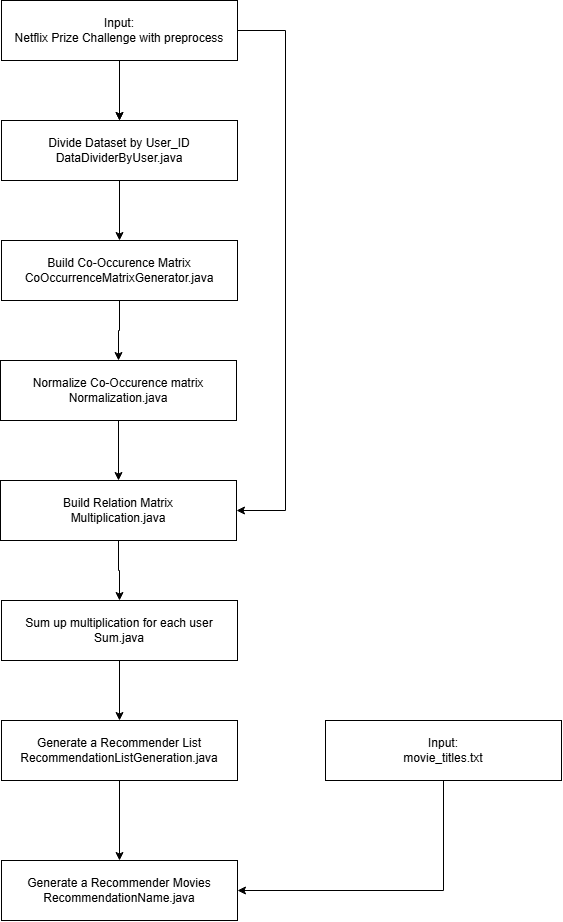

The diagram above was exported from draw.io. Its source (the exported page's mxGraphModel, read from the mxfile embedded in the PNG):
<mxGraphModel dx="1195" dy="630" grid="1" gridSize="10" guides="1" tooltips="1" connect="1" arrows="1" fold="1" page="1" pageScale="1" pageWidth="827" pageHeight="1169" math="0" shadow="0">
  <root>
    <mxCell id="0" />
    <mxCell id="1" parent="0" />
    <mxCell id="86yoVaLj9dBBUQJ136cN-7" value="" style="edgeStyle=orthogonalEdgeStyle;rounded=0;orthogonalLoop=1;jettySize=auto;html=1;" parent="1" source="86yoVaLj9dBBUQJ136cN-1" target="86yoVaLj9dBBUQJ136cN-6" edge="1">
      <mxGeometry relative="1" as="geometry" />
    </mxCell>
    <mxCell id="86yoVaLj9dBBUQJ136cN-15" value="" style="edgeStyle=orthogonalEdgeStyle;rounded=0;orthogonalLoop=1;jettySize=auto;html=1;" parent="1" source="86yoVaLj9dBBUQJ136cN-1" target="86yoVaLj9dBBUQJ136cN-6" edge="1">
      <mxGeometry relative="1" as="geometry" />
    </mxCell>
    <mxCell id="86yoVaLj9dBBUQJ136cN-1" value="Input:&lt;div&gt;Netflix Prize Challenge with preprocess&lt;/div&gt;" style="rounded=0;whiteSpace=wrap;html=1;" parent="1" vertex="1">
      <mxGeometry x="296" y="50" width="236" height="60" as="geometry" />
    </mxCell>
    <mxCell id="86yoVaLj9dBBUQJ136cN-9" value="" style="edgeStyle=orthogonalEdgeStyle;rounded=0;orthogonalLoop=1;jettySize=auto;html=1;" parent="1" source="86yoVaLj9dBBUQJ136cN-6" target="86yoVaLj9dBBUQJ136cN-8" edge="1">
      <mxGeometry relative="1" as="geometry" />
    </mxCell>
    <mxCell id="86yoVaLj9dBBUQJ136cN-6" value="Divide Dataset by User_ID&lt;div&gt;DataDividerByUser.java&lt;/div&gt;" style="rounded=0;whiteSpace=wrap;html=1;" parent="1" vertex="1">
      <mxGeometry x="296" y="170" width="236" height="60" as="geometry" />
    </mxCell>
    <mxCell id="86yoVaLj9dBBUQJ136cN-13" value="" style="edgeStyle=orthogonalEdgeStyle;rounded=0;orthogonalLoop=1;jettySize=auto;html=1;" parent="1" source="86yoVaLj9dBBUQJ136cN-8" target="86yoVaLj9dBBUQJ136cN-12" edge="1">
      <mxGeometry relative="1" as="geometry" />
    </mxCell>
    <mxCell id="86yoVaLj9dBBUQJ136cN-8" value="Build Co-Occurence Matrix&lt;div&gt;CoOccurrenceMatrixGenerator.java&lt;/div&gt;" style="rounded=0;whiteSpace=wrap;html=1;" parent="1" vertex="1">
      <mxGeometry x="296" y="290" width="236" height="60" as="geometry" />
    </mxCell>
    <mxCell id="86yoVaLj9dBBUQJ136cN-19" value="" style="edgeStyle=orthogonalEdgeStyle;rounded=0;orthogonalLoop=1;jettySize=auto;html=1;exitX=0.5;exitY=1;exitDx=0;exitDy=0;entryX=0.5;entryY=0;entryDx=0;entryDy=0;" parent="1" source="86yoVaLj9dBBUQJ136cN-12" target="86yoVaLj9dBBUQJ136cN-16" edge="1">
      <mxGeometry relative="1" as="geometry">
        <mxPoint x="250" y="770" as="targetPoint" />
      </mxGeometry>
    </mxCell>
    <mxCell id="86yoVaLj9dBBUQJ136cN-12" value="Normalize Co-Occurence matrix&lt;div&gt;Normalization.java&lt;/div&gt;" style="rounded=0;whiteSpace=wrap;html=1;" parent="1" vertex="1">
      <mxGeometry x="295" y="410" width="236" height="60" as="geometry" />
    </mxCell>
    <mxCell id="86yoVaLj9dBBUQJ136cN-21" value="" style="edgeStyle=orthogonalEdgeStyle;rounded=0;orthogonalLoop=1;jettySize=auto;html=1;" parent="1" source="86yoVaLj9dBBUQJ136cN-16" target="86yoVaLj9dBBUQJ136cN-20" edge="1">
      <mxGeometry relative="1" as="geometry" />
    </mxCell>
    <mxCell id="86yoVaLj9dBBUQJ136cN-16" value="Build Relation Matrix&lt;div&gt;Multiplication.java&lt;/div&gt;" style="rounded=0;whiteSpace=wrap;html=1;" parent="1" vertex="1">
      <mxGeometry x="295" y="530" width="236" height="60" as="geometry" />
    </mxCell>
    <mxCell id="86yoVaLj9dBBUQJ136cN-23" value="" style="edgeStyle=orthogonalEdgeStyle;rounded=0;orthogonalLoop=1;jettySize=auto;html=1;" parent="1" source="86yoVaLj9dBBUQJ136cN-20" target="86yoVaLj9dBBUQJ136cN-22" edge="1">
      <mxGeometry relative="1" as="geometry" />
    </mxCell>
    <mxCell id="86yoVaLj9dBBUQJ136cN-20" value="Sum up multiplication for each user&lt;div&gt;Sum.java&lt;/div&gt;" style="rounded=0;whiteSpace=wrap;html=1;" parent="1" vertex="1">
      <mxGeometry x="296" y="650" width="236" height="60" as="geometry" />
    </mxCell>
    <mxCell id="pAg_GcL-3vzYYxuqENUV-3" value="" style="edgeStyle=orthogonalEdgeStyle;rounded=0;orthogonalLoop=1;jettySize=auto;html=1;" edge="1" parent="1" source="86yoVaLj9dBBUQJ136cN-22" target="pAg_GcL-3vzYYxuqENUV-2">
      <mxGeometry relative="1" as="geometry" />
    </mxCell>
    <mxCell id="86yoVaLj9dBBUQJ136cN-22" value="Generate a Recommender List&lt;div&gt;RecommendationListGeneration.java&lt;/div&gt;" style="rounded=0;whiteSpace=wrap;html=1;" parent="1" vertex="1">
      <mxGeometry x="296" y="770" width="236" height="60" as="geometry" />
    </mxCell>
    <mxCell id="86yoVaLj9dBBUQJ136cN-28" value="" style="endArrow=classic;html=1;rounded=0;exitX=1;exitY=0.5;exitDx=0;exitDy=0;entryX=1;entryY=0.5;entryDx=0;entryDy=0;edgeStyle=orthogonalEdgeStyle;" parent="1" source="86yoVaLj9dBBUQJ136cN-1" target="86yoVaLj9dBBUQJ136cN-16" edge="1">
      <mxGeometry width="50" height="50" relative="1" as="geometry">
        <mxPoint x="690" y="490" as="sourcePoint" />
        <mxPoint x="740" y="440" as="targetPoint" />
        <Array as="points">
          <mxPoint x="580" y="80" />
          <mxPoint x="580" y="560" />
        </Array>
      </mxGeometry>
    </mxCell>
    <mxCell id="pAg_GcL-3vzYYxuqENUV-1" value="Input:&lt;div&gt;movie_titles.txt&lt;/div&gt;" style="rounded=0;whiteSpace=wrap;html=1;" vertex="1" parent="1">
      <mxGeometry x="620" y="770" width="236" height="60" as="geometry" />
    </mxCell>
    <mxCell id="pAg_GcL-3vzYYxuqENUV-2" value="Generate a Recommender Movies&lt;div&gt;RecommendationName.java&lt;/div&gt;" style="rounded=0;whiteSpace=wrap;html=1;" vertex="1" parent="1">
      <mxGeometry x="296" y="910" width="236" height="60" as="geometry" />
    </mxCell>
    <mxCell id="pAg_GcL-3vzYYxuqENUV-4" value="" style="edgeStyle=orthogonalEdgeStyle;rounded=0;orthogonalLoop=1;jettySize=auto;html=1;exitX=0.5;exitY=1;exitDx=0;exitDy=0;entryX=1;entryY=0.5;entryDx=0;entryDy=0;" edge="1" parent="1" source="pAg_GcL-3vzYYxuqENUV-1" target="pAg_GcL-3vzYYxuqENUV-2">
      <mxGeometry relative="1" as="geometry">
        <mxPoint x="424" y="840" as="sourcePoint" />
        <mxPoint x="424" y="920" as="targetPoint" />
      </mxGeometry>
    </mxCell>
  </root>
</mxGraphModel>